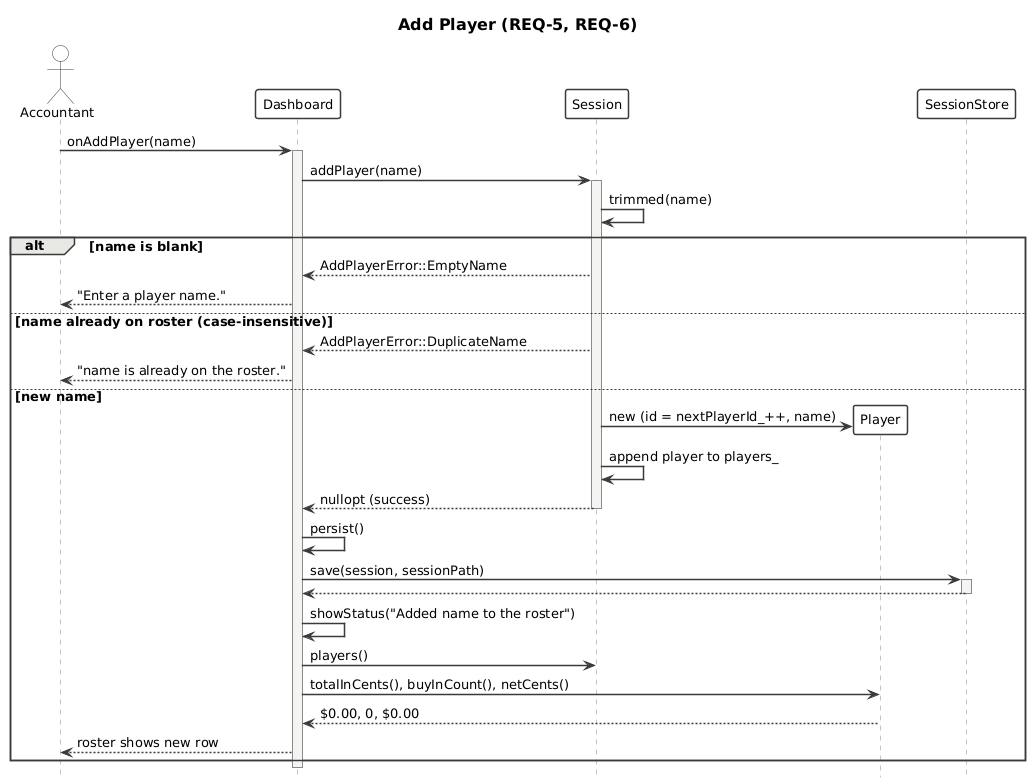

The diagram above was rendered by PlantUML. Its source (embedded in the PNG):
@startuml sequence-add-player
' Add Player (REQ-5, REQ-6) — David Martindale
' Traces addPlayer() in app/main.cpp and Session::addPlayer() in core
!include _style.iuml
title Add Player (REQ-5, REQ-6)

actor Accountant
participant Dashboard
participant Session
participant Player
participant SessionStore

Accountant -> Dashboard : onAddPlayer(name)
activate Dashboard

Dashboard -> Session : addPlayer(name)
activate Session
Session -> Session : trimmed(name)

alt name is blank
  Session --> Dashboard : AddPlayerError::EmptyName
  Dashboard --> Accountant : "Enter a player name."
else name already on roster (case-insensitive)
  Session --> Dashboard : AddPlayerError::DuplicateName
  Dashboard --> Accountant : "name is already on the roster."
else new name
  create Player
  Session -> Player : new (id = nextPlayerId_++, name)
  Session -> Session : append player to players_
  Session --> Dashboard : nullopt (success)
  deactivate Session

  Dashboard -> Dashboard : persist()
  Dashboard -> SessionStore : save(session, sessionPath)
  activate SessionStore
  SessionStore --> Dashboard
  deactivate SessionStore

  Dashboard -> Dashboard : showStatus("Added name to the roster")
  Dashboard -> Session : players()
  Dashboard -> Player : totalInCents(), buyInCount(), netCents()
  Player --> Dashboard : $0.00, 0, $0.00
  Dashboard --> Accountant : roster shows new row
end
deactivate Dashboard
@enduml